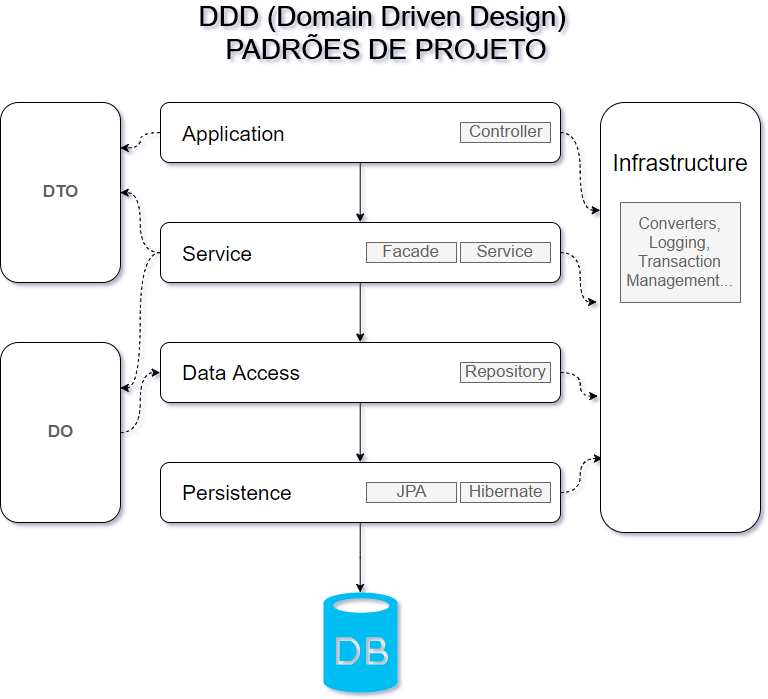

The diagram above was exported from draw.io. Its source (the exported page's mxGraphModel, read from the mxfile embedded in the PNG):
<mxGraphModel dx="925" dy="884" grid="1" gridSize="10" guides="1" tooltips="1" connect="1" arrows="1" fold="1" page="1" pageScale="1" pageWidth="826" pageHeight="1169" background="#ffffff" math="0" shadow="0">
  <root>
    <mxCell id="0" />
    <mxCell id="1" parent="0" />
    <mxCell id="2" value="DDD (Domain Driven Design)&amp;nbsp;&lt;div&gt;PADRÕES DE PROJETO&lt;/div&gt;" style="text;html=1;strokeColor=none;fillColor=none;align=center;verticalAlign=middle;whiteSpace=wrap;fontSize=28;" vertex="1" parent="1">
      <mxGeometry x="50" y="40" width="750" height="20" as="geometry" />
    </mxCell>
    <mxCell id="3" style="edgeStyle=orthogonalEdgeStyle;rounded=0;html=1;exitX=0.5;exitY=1;entryX=0.5;entryY=0;jettySize=auto;orthogonalLoop=1;fontSize=17;fontColor=#616161;" edge="1" source="6" target="13" parent="1">
      <mxGeometry relative="1" as="geometry" />
    </mxCell>
    <mxCell id="4" style="edgeStyle=orthogonalEdgeStyle;html=1;exitX=0;exitY=0.5;entryX=1;entryY=0.25;jettySize=auto;orthogonalLoop=1;fontSize=17;fontColor=#616161;curved=1;dashed=1;" edge="1" source="6" target="29" parent="1">
      <mxGeometry relative="1" as="geometry" />
    </mxCell>
    <mxCell id="5" style="edgeStyle=orthogonalEdgeStyle;curved=1;html=1;exitX=1;exitY=0.5;entryX=0;entryY=0.25;dashed=1;jettySize=auto;orthogonalLoop=1;fontSize=16;fontColor=#616161;" edge="1" source="6" target="32" parent="1">
      <mxGeometry relative="1" as="geometry" />
    </mxCell>
    <mxCell id="6" value="" style="rounded=1;whiteSpace=wrap;html=1;fontSize=21;" vertex="1" parent="1">
      <mxGeometry x="200" y="120" width="400" height="60" as="geometry" />
    </mxCell>
    <mxCell id="7" value="Application" style="text;html=1;strokeColor=none;fillColor=none;align=left;verticalAlign=middle;whiteSpace=wrap;fontSize=21;" vertex="1" parent="1">
      <mxGeometry x="220" y="140" width="120" height="20" as="geometry" />
    </mxCell>
    <mxCell id="8" value="Controller" style="text;html=1;strokeColor=#666666;fillColor=#f5f5f5;align=center;verticalAlign=middle;whiteSpace=wrap;fontSize=17;fontColor=#616161;" vertex="1" parent="1">
      <mxGeometry x="500" y="140" width="90" height="20" as="geometry" />
    </mxCell>
    <mxCell id="9" style="edgeStyle=orthogonalEdgeStyle;rounded=0;html=1;exitX=0.5;exitY=1;entryX=0.5;entryY=0;jettySize=auto;orthogonalLoop=1;fontSize=17;fontColor=#616161;" edge="1" source="13" target="19" parent="1">
      <mxGeometry relative="1" as="geometry" />
    </mxCell>
    <mxCell id="10" style="edgeStyle=orthogonalEdgeStyle;html=1;exitX=0;exitY=0.5;entryX=1;entryY=0.5;jettySize=auto;orthogonalLoop=1;fontSize=17;fontColor=#616161;dashed=1;curved=1;" edge="1" source="13" target="29" parent="1">
      <mxGeometry relative="1" as="geometry" />
    </mxCell>
    <mxCell id="11" style="edgeStyle=orthogonalEdgeStyle;curved=1;html=1;exitX=0;exitY=0.5;entryX=1;entryY=0.25;dashed=1;jettySize=auto;orthogonalLoop=1;fontSize=17;fontColor=#616161;" edge="1" source="13" target="31" parent="1">
      <mxGeometry relative="1" as="geometry" />
    </mxCell>
    <mxCell id="12" style="edgeStyle=orthogonalEdgeStyle;curved=1;html=1;exitX=1;exitY=0.5;entryX=-0.025;entryY=0.463;entryPerimeter=0;dashed=1;jettySize=auto;orthogonalLoop=1;fontSize=16;fontColor=#616161;" edge="1" source="13" target="32" parent="1">
      <mxGeometry relative="1" as="geometry">
        <Array as="points">
          <mxPoint x="620" y="270" />
          <mxPoint x="620" y="319" />
        </Array>
      </mxGeometry>
    </mxCell>
    <mxCell id="13" value="" style="rounded=1;whiteSpace=wrap;html=1;fontSize=21;" vertex="1" parent="1">
      <mxGeometry x="200" y="240" width="400" height="60" as="geometry" />
    </mxCell>
    <mxCell id="14" value="&lt;div style=&quot;text-align: left&quot;&gt;&lt;span&gt;Service&lt;/span&gt;&lt;/div&gt;" style="text;html=1;strokeColor=none;fillColor=none;align=left;verticalAlign=middle;whiteSpace=wrap;fontSize=21;" vertex="1" parent="1">
      <mxGeometry x="220" y="260" width="120" height="20" as="geometry" />
    </mxCell>
    <mxCell id="15" value="Service" style="text;html=1;strokeColor=#666666;fillColor=#f5f5f5;align=center;verticalAlign=middle;whiteSpace=wrap;fontSize=17;fontColor=#616161;" vertex="1" parent="1">
      <mxGeometry x="500" y="260" width="90" height="20" as="geometry" />
    </mxCell>
    <mxCell id="16" value="Facade" style="text;html=1;strokeColor=#666666;fillColor=#f5f5f5;align=center;verticalAlign=middle;whiteSpace=wrap;fontSize=17;fontColor=#616161;" vertex="1" parent="1">
      <mxGeometry x="406" y="260" width="90" height="20" as="geometry" />
    </mxCell>
    <mxCell id="17" style="edgeStyle=orthogonalEdgeStyle;rounded=0;html=1;exitX=0.5;exitY=1;entryX=0.5;entryY=0;jettySize=auto;orthogonalLoop=1;fontSize=17;fontColor=#616161;" edge="1" source="19" target="24" parent="1">
      <mxGeometry relative="1" as="geometry" />
    </mxCell>
    <mxCell id="18" style="edgeStyle=orthogonalEdgeStyle;curved=1;html=1;exitX=1;exitY=0.5;entryX=-0.019;entryY=0.684;entryPerimeter=0;dashed=1;jettySize=auto;orthogonalLoop=1;fontSize=16;fontColor=#616161;" edge="1" source="19" target="32" parent="1">
      <mxGeometry relative="1" as="geometry" />
    </mxCell>
    <mxCell id="19" value="" style="rounded=1;whiteSpace=wrap;html=1;fontSize=21;" vertex="1" parent="1">
      <mxGeometry x="200" y="360" width="400" height="60" as="geometry" />
    </mxCell>
    <mxCell id="20" value="&lt;div style=&quot;text-align: left&quot;&gt;&lt;span&gt;Data Access&lt;/span&gt;&lt;/div&gt;" style="text;html=1;strokeColor=none;fillColor=none;align=left;verticalAlign=middle;whiteSpace=wrap;fontSize=21;" vertex="1" parent="1">
      <mxGeometry x="220" y="380" width="130" height="20" as="geometry" />
    </mxCell>
    <mxCell id="21" value="Repository" style="text;html=1;strokeColor=#666666;fillColor=#f5f5f5;align=center;verticalAlign=middle;whiteSpace=wrap;fontSize=17;fontColor=#616161;" vertex="1" parent="1">
      <mxGeometry x="500" y="380" width="90" height="20" as="geometry" />
    </mxCell>
    <mxCell id="22" style="edgeStyle=orthogonalEdgeStyle;rounded=0;html=1;exitX=0.5;exitY=1;jettySize=auto;orthogonalLoop=1;fontSize=17;fontColor=#616161;" edge="1" source="24" target="28" parent="1">
      <mxGeometry relative="1" as="geometry" />
    </mxCell>
    <mxCell id="23" style="edgeStyle=orthogonalEdgeStyle;curved=1;html=1;exitX=1;exitY=0.5;entryX=0.013;entryY=0.828;entryPerimeter=0;dashed=1;jettySize=auto;orthogonalLoop=1;fontSize=16;fontColor=#616161;" edge="1" source="24" target="32" parent="1">
      <mxGeometry relative="1" as="geometry" />
    </mxCell>
    <mxCell id="24" value="" style="rounded=1;whiteSpace=wrap;html=1;fontSize=21;" vertex="1" parent="1">
      <mxGeometry x="200" y="480" width="400" height="60" as="geometry" />
    </mxCell>
    <mxCell id="25" value="&lt;div style=&quot;text-align: left&quot;&gt;&lt;span&gt;Persistence&lt;/span&gt;&lt;/div&gt;" style="text;html=1;strokeColor=none;fillColor=none;align=left;verticalAlign=middle;whiteSpace=wrap;fontSize=21;" vertex="1" parent="1">
      <mxGeometry x="220" y="500" width="130" height="20" as="geometry" />
    </mxCell>
    <mxCell id="26" value="Hibernate" style="text;html=1;strokeColor=#666666;fillColor=#f5f5f5;align=center;verticalAlign=middle;whiteSpace=wrap;fontSize=17;fontColor=#616161;" vertex="1" parent="1">
      <mxGeometry x="500" y="500" width="90" height="20" as="geometry" />
    </mxCell>
    <mxCell id="27" value="JPA" style="text;html=1;strokeColor=#666666;fillColor=#f5f5f5;align=center;verticalAlign=middle;whiteSpace=wrap;fontSize=17;fontColor=#616161;" vertex="1" parent="1">
      <mxGeometry x="406" y="500" width="90" height="20" as="geometry" />
    </mxCell>
    <mxCell id="28" value="" style="verticalLabelPosition=bottom;html=1;verticalAlign=top;strokeColor=none;fillColor=#00BEF2;shape=mxgraph.azure.database;fontSize=17;fontColor=#616161;align=left;" vertex="1" parent="1">
      <mxGeometry x="363" y="610" width="74" height="100" as="geometry" />
    </mxCell>
    <mxCell id="29" value="&lt;div style=&quot;text-align: center&quot;&gt;&lt;b&gt;DTO&lt;/b&gt;&lt;/div&gt;" style="rounded=1;whiteSpace=wrap;html=1;fontSize=17;fontColor=#616161;align=center;" vertex="1" parent="1">
      <mxGeometry x="40" y="120" width="120" height="180" as="geometry" />
    </mxCell>
    <mxCell id="30" style="edgeStyle=orthogonalEdgeStyle;curved=1;html=1;exitX=1;exitY=0.5;entryX=0;entryY=0.5;dashed=1;jettySize=auto;orthogonalLoop=1;fontSize=17;fontColor=#616161;" edge="1" source="31" target="19" parent="1">
      <mxGeometry relative="1" as="geometry" />
    </mxCell>
    <mxCell id="31" value="&lt;div style=&quot;text-align: center&quot;&gt;&lt;span&gt;&lt;b&gt;DO&lt;/b&gt;&lt;/span&gt;&lt;/div&gt;" style="rounded=1;whiteSpace=wrap;html=1;fontSize=17;fontColor=#616161;align=center;" vertex="1" parent="1">
      <mxGeometry x="40" y="360" width="120" height="180" as="geometry" />
    </mxCell>
    <mxCell id="32" value="" style="rounded=1;whiteSpace=wrap;html=1;fontSize=17;fontColor=#616161;align=center;" vertex="1" parent="1">
      <mxGeometry x="640" y="120" width="160" height="430" as="geometry" />
    </mxCell>
    <mxCell id="33" value="Infrastructure" style="text;html=1;strokeColor=none;fillColor=none;align=center;verticalAlign=middle;whiteSpace=wrap;fontSize=23;rotation=0;" vertex="1" parent="1">
      <mxGeometry x="640" y="170" width="160" height="20" as="geometry" />
    </mxCell>
    <mxCell id="34" value="Converters, Logging,&lt;div&gt;Transaction Management...&lt;/div&gt;" style="text;html=1;strokeColor=#666666;fillColor=#f5f5f5;align=center;verticalAlign=middle;whiteSpace=wrap;fontSize=16;fontColor=#616161;fontStyle=0" vertex="1" parent="1">
      <mxGeometry x="660" y="220" width="120" height="100" as="geometry" />
    </mxCell>
  </root>
</mxGraphModel>